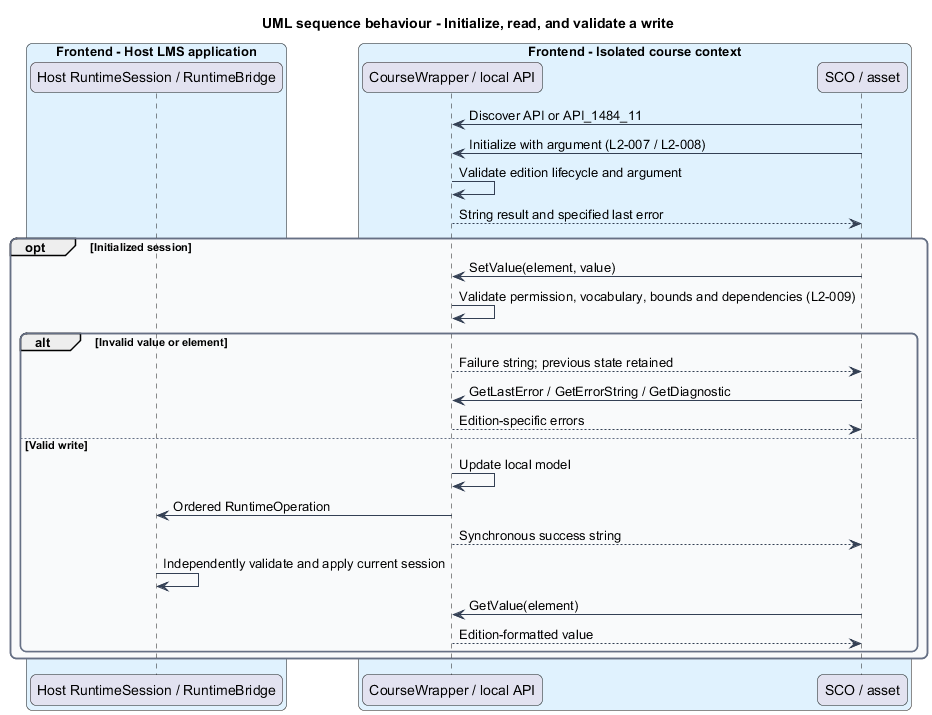

The diagram above was rendered by PlantUML. Its source (embedded in the PNG):
@startuml
title UML sequence behaviour - Initialize, read, and validate a write
skinparam backgroundColor #FFFFFF
skinparam shadowing false
skinparam roundcorner 12
skinparam defaultFontName Arial
skinparam ArrowColor #344054
skinparam rectangle {
  BorderColor #344054
  FontColor #101828
}
skinparam package {
  BorderColor #667085
  FontColor #101828
  BackgroundColor #F9FAFB
}
box "Frontend - Host LMS application" #E0F2FE
  participant "Host RuntimeSession / RuntimeBridge" as core
end box
box "Frontend - Isolated course context" #E0F2FE
  participant "CourseWrapper / local API" as wrapper
  participant "SCO / asset" as sco
end box

sco -> wrapper : Discover API or API_1484_11
sco -> wrapper : Initialize with argument (L2-007 / L2-008)
wrapper -> wrapper : Validate edition lifecycle and argument
wrapper --> sco : String result and specified last error
opt Initialized session
  sco -> wrapper : SetValue(element, value)
  wrapper -> wrapper : Validate permission, vocabulary, bounds and dependencies (L2-009)
  alt Invalid value or element
    wrapper --> sco : Failure string; previous state retained
    sco -> wrapper : GetLastError / GetErrorString / GetDiagnostic
    wrapper --> sco : Edition-specific errors
  else Valid write
    wrapper -> wrapper : Update local model
    wrapper -> core : Ordered RuntimeOperation
    wrapper --> sco : Synchronous success string
    core -> core : Independently validate and apply current session
    sco -> wrapper : GetValue(element)
    wrapper --> sco : Edition-formatted value
  end
end
@enduml